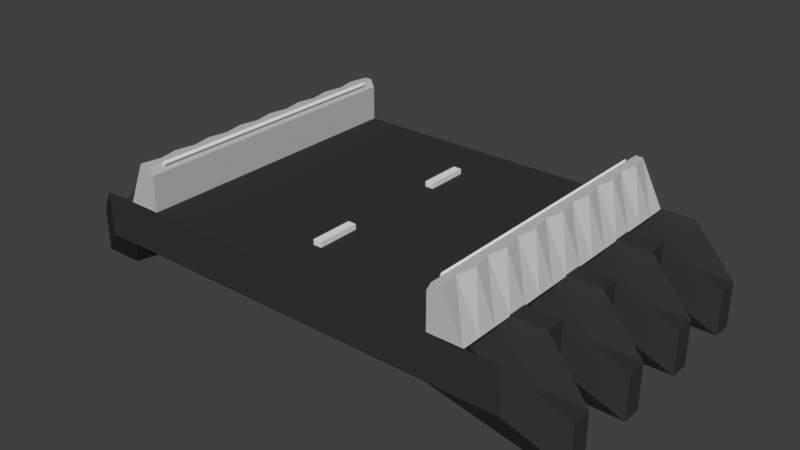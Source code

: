# Source: SimpleStreetB4.blend  (saved by Blender 2.79.0; exported with 4.5.12 LTS)
import bpy
from mathutils import Matrix  # noqa: F401  (used for matrix-valued properties, if any)

bpy.ops.wm.read_factory_settings(use_empty=True)
scene = bpy.context.scene
scene.name = 'Scene'

# ---- collections
col_collection_1 = bpy.data.collections.new('Collection 1'); scene.collection.children.link(col_collection_1)

# ---- materials (node trees are filled in below, after node groups)
mat_material_001 = bpy.data.materials.new('Material.001')
mat_material_001.alpha_threshold = 0.0
mat_material_001.use_transparent_shadow = False
mat_material_001.diffuse_color = (0.5382, 0.5382, 0.5382, 1.0)
mat_material_001.roughness = 0.5
mat_material_001.line_color = (0.0, 0.0, 0.0, 1.0)
mat_material = bpy.data.materials.new('Material')
mat_material.alpha_threshold = 0.0
mat_material.use_transparent_shadow = False
mat_material.diffuse_color = (0.03741, 0.03741, 0.03741, 1.0)
mat_material.roughness = 0.5
mat_material.line_color = (0.0, 0.0, 0.0, 1.0)

# ---- material node trees

# ---- world
world_world = bpy.data.worlds.new('World'); scene.world = world_world
world_world.color = (0.05088, 0.05088, 0.05088)
world_world.use_sun_shadow = False
world_world.sun_shadow_jitter_overblur = 0.0
world_world.cycles.sampling_method = 'MANUAL'

# ---- meshes
me_plane_005 = bpy.data.meshes.new('Plane.005')
me_plane_005.from_pydata([(-0.05315, -2.79, 0.3728), (0.06347, -2.79, 0.3728), (-0.05315, -2.79, 0.2768), (0.06347, -2.79, 0.2768), (-0.05315, -3.381, 0.3728), (0.06347, -3.381, 0.3728), (-0.05315, -3.381, 0.2768), (0.06347, -3.381, 0.2768), (-0.05315, -2.829, 0.3728), (-0.05315, -2.869, 0.3728), (-0.05315, -2.908, 0.3728), (-0.05315, -2.947, 0.3728), (-0.05315, -2.987, 0.3728), (-0.05315, -3.026, 0.3728), (-0.05315, -3.066, 0.3728), (-0.05315, -3.105, 0.3728), (-0.05315, -3.144, 0.3728), (-0.05315, -3.184, 0.3728), (-0.05315, -3.223, 0.3728), (-0.05315, -3.263, 0.3728), (-0.05315, -3.302, 0.3728), (-0.05315, -3.341, 0.3728), (-0.05315, -3.341, 0.2768), (-0.05315, -3.302, 0.2768), (-0.05315, -3.263, 0.2768), (-0.05315, -3.223, 0.2768), (-0.05315, -3.184, 0.2768), (-0.05315, -3.144, 0.2768), (-0.05315, -3.105, 0.2768), (-0.05315, -3.066, 0.2768), (-0.05315, -3.026, 0.2768), (-0.05315, -2.987, 0.2768), (-0.05315, -2.947, 0.2768), (-0.05315, -2.908, 0.2768), (-0.05315, -2.869, 0.2768), (-0.05315, -2.829, 0.2768), (0.06347, -3.341, 0.2768), (0.06347, -3.302, 0.2768), (0.06347, -3.263, 0.2768), (0.06347, -3.223, 0.2768), (0.06347, -3.184, 0.2768), (0.06347, -3.144, 0.2768), (0.06347, -3.105, 0.2768), (0.06347, -3.066, 0.2768), (0.06347, -3.026, 0.2768), (0.06347, -2.987, 0.2768), (0.06347, -2.947, 0.2768), (0.06347, -2.908, 0.2768), (0.06347, -2.869, 0.2768), (0.06347, -2.829, 0.2768), (0.06347, -2.829, 0.3728), (0.06347, -2.869, 0.3728), (0.06347, -2.908, 0.3728), (0.06347, -2.947, 0.3728), (0.06347, -2.987, 0.3728), (0.06347, -3.026, 0.3728), (0.06347, -3.066, 0.3728), (0.06347, -3.105, 0.3728), (0.06347, -3.144, 0.3728), (0.06347, -3.184, 0.3728), (0.06347, -3.223, 0.3728), (0.06347, -3.263, 0.3728), (0.06347, -3.302, 0.3728), (0.06347, -3.341, 0.3728), (-0.05315, -0.75, 0.3728), (0.06347, -0.75, 0.3728), (-0.05315, -0.75, 0.2768), (0.06347, -0.75, 0.2768), (-0.05315, -1.341, 0.3728), (0.06347, -1.341, 0.3728), (-0.05315, -1.341, 0.2768), (0.06347, -1.341, 0.2768), (-0.05315, -0.7894, 0.3728), (-0.05315, -0.8288, 0.3728), (-0.05315, -0.8682, 0.3728), (-0.05315, -0.9076, 0.3728), (-0.05315, -0.947, 0.3728), (-0.05315, -0.9864, 0.3728), (-0.05315, -1.026, 0.3728), (-0.05315, -1.065, 0.3728), (-0.05315, -1.105, 0.3728), (-0.05315, -1.144, 0.3728), (-0.05315, -1.183, 0.3728), (-0.05315, -1.223, 0.3728), (-0.05315, -1.262, 0.3728), (-0.05315, -1.302, 0.3728), (-0.05315, -1.302, 0.2768), (-0.05315, -1.262, 0.2768), (-0.05315, -1.223, 0.2768), (-0.05315, -1.183, 0.2768), (-0.05315, -1.144, 0.2768), (-0.05315, -1.105, 0.2768), (-0.05315, -1.065, 0.2768), (-0.05315, -1.026, 0.2768), (-0.05315, -0.9864, 0.2768), (-0.05315, -0.947, 0.2768), (-0.05315, -0.9076, 0.2768), (-0.05315, -0.8682, 0.2768), (-0.05315, -0.8288, 0.2768), (-0.05315, -0.7894, 0.2768), (0.06347, -1.302, 0.2768), (0.06347, -1.262, 0.2768), (0.06347, -1.223, 0.2768), (0.06347, -1.183, 0.2768), (0.06347, -1.144, 0.2768), (0.06347, -1.105, 0.2768), (0.06347, -1.065, 0.2768), (0.06347, -1.026, 0.2768), (0.06347, -0.9864, 0.2768), (0.06347, -0.947, 0.2768), (0.06347, -0.9076, 0.2768), (0.06347, -0.8682, 0.2768), (0.06347, -0.8288, 0.2768), (0.06347, -0.7894, 0.2768), (0.06347, -0.7894, 0.3728), (0.06347, -0.8288, 0.3728), (0.06347, -0.8682, 0.3728), (0.06347, -0.9076, 0.3728), (0.06347, -0.947, 0.3728), (0.06347, -0.9864, 0.3728), (0.06347, -1.026, 0.3728), (0.06347, -1.065, 0.3728), (0.06347, -1.105, 0.3728), (0.06347, -1.144, 0.3728), (0.06347, -1.183, 0.3728), (0.06347, -1.223, 0.3728), (0.06347, -1.262, 0.3728), (0.06347, -1.302, 0.3728)], [], [(0, 1, 3, 2), (4, 6, 7, 5), (22, 6, 4, 21), (36, 7, 6, 22), (21, 4, 5, 63), (63, 5, 7, 36), (1, 50, 49, 3), (50, 51, 48, 49), (51, 52, 47, 48), (52, 53, 46, 47), (53, 54, 45, 46), (54, 55, 44, 45), (55, 56, 43, 44), (56, 57, 42, 43), (57, 58, 41, 42), (58, 59, 40, 41), (59, 60, 39, 40), (60, 61, 38, 39), (61, 62, 37, 38), (62, 63, 36, 37), (0, 8, 50, 1), (8, 9, 51, 50), (9, 10, 52, 51), (10, 11, 53, 52), (11, 12, 54, 53), (12, 13, 55, 54), (13, 14, 56, 55), (14, 15, 57, 56), (15, 16, 58, 57), (16, 17, 59, 58), (17, 18, 60, 59), (18, 19, 61, 60), (19, 20, 62, 61), (20, 21, 63, 62), (3, 49, 35, 2), (49, 48, 34, 35), (48, 47, 33, 34), (47, 46, 32, 33), (46, 45, 31, 32), (45, 44, 30, 31), (44, 43, 29, 30), (43, 42, 28, 29), (42, 41, 27, 28), (41, 40, 26, 27), (40, 39, 25, 26), (39, 38, 24, 25), (38, 37, 23, 24), (37, 36, 22, 23), (2, 35, 8, 0), (35, 34, 9, 8), (34, 33, 10, 9), (33, 32, 11, 10), (32, 31, 12, 11), (31, 30, 13, 12), (30, 29, 14, 13), (29, 28, 15, 14), (28, 27, 16, 15), (27, 26, 17, 16), (26, 25, 18, 17), (25, 24, 19, 18), (24, 23, 20, 19), (23, 22, 21, 20), (64, 65, 67, 66), (68, 70, 71, 69), (86, 70, 68, 85), (100, 71, 70, 86), (85, 68, 69, 127), (127, 69, 71, 100), (65, 114, 113, 67), (114, 115, 112, 113), (115, 116, 111, 112), (116, 117, 110, 111), (117, 118, 109, 110), (118, 119, 108, 109), (119, 120, 107, 108), (120, 121, 106, 107), (121, 122, 105, 106), (122, 123, 104, 105), (123, 124, 103, 104), (124, 125, 102, 103), (125, 126, 101, 102), (126, 127, 100, 101), (64, 72, 114, 65), (72, 73, 115, 114), (73, 74, 116, 115), (74, 75, 117, 116), (75, 76, 118, 117), (76, 77, 119, 118), (77, 78, 120, 119), (78, 79, 121, 120), (79, 80, 122, 121), (80, 81, 123, 122), (81, 82, 124, 123), (82, 83, 125, 124), (83, 84, 126, 125), (84, 85, 127, 126), (67, 113, 99, 66), (113, 112, 98, 99), (112, 111, 97, 98), (111, 110, 96, 97), (110, 109, 95, 96), (109, 108, 94, 95), (108, 107, 93, 94), (107, 106, 92, 93), (106, 105, 91, 92), (105, 104, 90, 91), (104, 103, 89, 90), (103, 102, 88, 89), (102, 101, 87, 88), (101, 100, 86, 87), (66, 99, 72, 64), (99, 98, 73, 72), (98, 97, 74, 73), (97, 96, 75, 74), (96, 95, 76, 75), (95, 94, 77, 76), (94, 93, 78, 77), (93, 92, 79, 78), (92, 91, 80, 79), (91, 90, 81, 80), (90, 89, 82, 81), (89, 88, 83, 82), (88, 87, 84, 83), (87, 86, 85, 84)])
me_plane_005.use_remesh_preserve_volume = False
me_plane_005.use_remesh_preserve_attributes = False
me_plane_005.use_mirror_vertex_groups = False
me_plane_005.update()
me_plane_003 = bpy.data.meshes.new('Plane.003')
me_plane_003.from_pydata([(2.222, -0.1986, 0.6514), (2.204, -0.1986, 0.6142), (2.1, -0.1986, 0.9004), (2.082, -0.1986, 0.8632), (2.1, -3.799, 0.9004), (2.222, -3.799, 0.6514), (2.204, -3.799, 0.6142), (2.082, -3.799, 0.8632), (-2.098, -0.1986, 0.9046), (-2.079, -0.1986, 0.8674), (-2.22, -0.1986, 0.6557), (-2.201, -0.1986, 0.6184), (-2.22, -3.799, 0.6557), (-2.098, -3.799, 0.9046), (-2.079, -3.799, 0.8674), (-2.201, -3.799, 0.6184), (-2.098, -0.4386, 0.9046), (-2.098, -0.6786, 0.9046), (-2.098, -0.9186, 0.9046), (-2.098, -1.159, 0.9046), (-2.098, -1.399, 0.9046), (-2.098, -1.639, 0.9046), (-2.098, -1.879, 0.9046), (-2.098, -2.119, 0.9046), (-2.098, -2.359, 0.9046), (-2.098, -2.599, 0.9046), (-2.098, -2.839, 0.9046), (-2.098, -3.079, 0.9046), (-2.098, -3.319, 0.9046), (-2.098, -3.559, 0.9046), (-2.22, -3.559, 0.6557), (-2.22, -3.319, 0.6557), (-2.22, -3.079, 0.6557), (-2.22, -2.839, 0.6557), (-2.22, -2.599, 0.6557), (-2.22, -2.359, 0.6557), (-2.22, -2.119, 0.6557), (-2.22, -1.879, 0.6557), (-2.22, -1.639, 0.6557), (-2.22, -1.399, 0.6557), (-2.22, -1.159, 0.6557), (-2.22, -0.9186, 0.6557), (-2.22, -0.6786, 0.6557), (-2.22, -0.4386, 0.6557), (-2.201, -3.559, 0.6184), (-2.201, -3.319, 0.6184), (-2.201, -3.079, 0.6184), (-2.201, -2.839, 0.6184), (-2.201, -2.599, 0.6184), (-2.201, -2.359, 0.6184), (-2.201, -2.119, 0.6184), (-2.201, -1.879, 0.6184), (-2.201, -1.639, 0.6184), (-2.201, -1.399, 0.6184), (-2.201, -1.159, 0.6184), (-2.201, -0.9186, 0.6184), (-2.201, -0.6786, 0.6184), (-2.201, -0.4386, 0.6184), (-2.079, -0.4386, 0.8674), (-2.079, -0.6786, 0.8674), (-2.079, -0.9186, 0.8674), (-2.079, -1.159, 0.8674), (-2.079, -1.399, 0.8674), (-2.079, -1.639, 0.8674), (-2.079, -1.879, 0.8674), (-2.079, -2.119, 0.8674), (-2.079, -2.359, 0.8674), (-2.079, -2.599, 0.8674), (-2.079, -2.839, 0.8674), (-2.079, -3.079, 0.8674), (-2.079, -3.319, 0.8674), (-2.079, -3.559, 0.8674), (2.222, -0.4386, 0.6514), (2.222, -0.6786, 0.6514), (2.222, -0.9186, 0.6514), (2.222, -1.159, 0.6514), (2.222, -1.399, 0.6514), (2.222, -1.639, 0.6514), (2.222, -1.879, 0.6514), (2.222, -2.119, 0.6514), (2.222, -2.359, 0.6514), (2.222, -2.599, 0.6514), (2.222, -2.839, 0.6514), (2.222, -3.079, 0.6514), (2.222, -3.319, 0.6514), (2.222, -3.559, 0.6514), (2.1, -3.559, 0.9004), (2.1, -3.319, 0.9004), (2.1, -3.079, 0.9004), (2.1, -2.839, 0.9004), (2.1, -2.599, 0.9004), (2.1, -2.359, 0.9004), (2.1, -2.119, 0.9004), (2.1, -1.879, 0.9004), (2.1, -1.639, 0.9004), (2.1, -1.399, 0.9004), (2.1, -1.159, 0.9004), (2.1, -0.9186, 0.9004), (2.1, -0.6786, 0.9004), (2.1, -0.4386, 0.9004), (2.082, -3.559, 0.8632), (2.082, -3.319, 0.8632), (2.082, -3.079, 0.8632), (2.082, -2.839, 0.8632), (2.082, -2.599, 0.8632), (2.082, -2.359, 0.8632), (2.082, -2.119, 0.8632), (2.082, -1.879, 0.8632), (2.082, -1.639, 0.8632), (2.082, -1.399, 0.8632), (2.082, -1.159, 0.8632), (2.082, -0.9186, 0.8632), (2.082, -0.6786, 0.8632), (2.082, -0.4386, 0.8632), (2.204, -0.4386, 0.6142), (2.204, -0.6786, 0.6142), (2.204, -0.9186, 0.6142), (2.204, -1.159, 0.6142), (2.204, -1.399, 0.6142), (2.204, -1.639, 0.6142), (2.204, -1.879, 0.6142), (2.204, -2.119, 0.6142), (2.204, -2.359, 0.6142), (2.204, -2.599, 0.6142), (2.204, -2.839, 0.6142), (2.204, -3.079, 0.6142), (2.204, -3.319, 0.6142), (2.204, -3.559, 0.6142)], [], [(0, 1, 3, 2), (5, 4, 7, 6), (86, 4, 5, 85), (100, 7, 4, 86), (85, 5, 6, 127), (127, 6, 7, 100), (8, 9, 11, 10), (13, 12, 15, 14), (30, 12, 13, 29), (44, 15, 12, 30), (29, 13, 14, 71), (71, 14, 15, 44), (9, 58, 57, 11), (58, 59, 56, 57), (59, 60, 55, 56), (60, 61, 54, 55), (61, 62, 53, 54), (62, 63, 52, 53), (63, 64, 51, 52), (64, 65, 50, 51), (65, 66, 49, 50), (66, 67, 48, 49), (67, 68, 47, 48), (68, 69, 46, 47), (69, 70, 45, 46), (70, 71, 44, 45), (8, 16, 58, 9), (16, 17, 59, 58), (17, 18, 60, 59), (18, 19, 61, 60), (19, 20, 62, 61), (20, 21, 63, 62), (21, 22, 64, 63), (22, 23, 65, 64), (23, 24, 66, 65), (24, 25, 67, 66), (25, 26, 68, 67), (26, 27, 69, 68), (27, 28, 70, 69), (28, 29, 71, 70), (11, 57, 43, 10), (57, 56, 42, 43), (56, 55, 41, 42), (55, 54, 40, 41), (54, 53, 39, 40), (53, 52, 38, 39), (52, 51, 37, 38), (51, 50, 36, 37), (50, 49, 35, 36), (49, 48, 34, 35), (48, 47, 33, 34), (47, 46, 32, 33), (46, 45, 31, 32), (45, 44, 30, 31), (10, 43, 16, 8), (43, 42, 17, 16), (42, 41, 18, 17), (41, 40, 19, 18), (40, 39, 20, 19), (39, 38, 21, 20), (38, 37, 22, 21), (37, 36, 23, 22), (36, 35, 24, 23), (35, 34, 25, 24), (34, 33, 26, 25), (33, 32, 27, 26), (32, 31, 28, 27), (31, 30, 29, 28), (1, 114, 113, 3), (114, 115, 112, 113), (115, 116, 111, 112), (116, 117, 110, 111), (117, 118, 109, 110), (118, 119, 108, 109), (119, 120, 107, 108), (120, 121, 106, 107), (121, 122, 105, 106), (122, 123, 104, 105), (123, 124, 103, 104), (124, 125, 102, 103), (125, 126, 101, 102), (126, 127, 100, 101), (0, 72, 114, 1), (72, 73, 115, 114), (73, 74, 116, 115), (74, 75, 117, 116), (75, 76, 118, 117), (76, 77, 119, 118), (77, 78, 120, 119), (78, 79, 121, 120), (79, 80, 122, 121), (80, 81, 123, 122), (81, 82, 124, 123), (82, 83, 125, 124), (83, 84, 126, 125), (84, 85, 127, 126), (3, 113, 99, 2), (113, 112, 98, 99), (112, 111, 97, 98), (111, 110, 96, 97), (110, 109, 95, 96), (109, 108, 94, 95), (108, 107, 93, 94), (107, 106, 92, 93), (106, 105, 91, 92), (105, 104, 90, 91), (104, 103, 89, 90), (103, 102, 88, 89), (102, 101, 87, 88), (101, 100, 86, 87), (2, 99, 72, 0), (99, 98, 73, 72), (98, 97, 74, 73), (97, 96, 75, 74), (96, 95, 76, 75), (95, 94, 77, 76), (94, 93, 78, 77), (93, 92, 79, 78), (92, 91, 80, 79), (91, 90, 81, 80), (90, 89, 82, 81), (89, 88, 83, 82), (88, 87, 84, 83), (87, 86, 85, 84)])
me_plane_003.use_remesh_preserve_volume = False
me_plane_003.use_remesh_preserve_attributes = False
me_plane_003.use_mirror_vertex_groups = False
me_plane_003.update()
me_cube_001 = bpy.data.meshes.new('Cube.001')
me_cube_001.from_pydata([(2.538, -9.537e-07, 0.288), (2.077, -9.537e-07, 0.288), (-2.077, -2.384e-07, 0.288), (-2.538, 0.0, 0.288), (2.538, -4.0, 0.288), (2.077, -4.0, 0.288), (-2.077, -4.0, 0.288), (-2.538, -4.0, 0.288), (2.23, -9.537e-07, 0.888), (-2.23, 0.0, 0.888), (2.287, -4.0, 0.888), (-2.282, -4.0, 0.888), (2.538, -0.8, 0.288), (2.538, -1.6, 0.288), (2.538, -2.4, 0.288), (2.538, -3.2, 0.288), (2.077, -0.8, 0.288), (2.077, -1.6, 0.288), (2.077, -2.4, 0.288), (2.077, -3.2, 0.288), (2.287, -0.8, 0.888), (2.23, -1.6, 0.888), (2.287, -2.4, 0.888), (2.23, -3.2, 0.888), (-2.077, -0.8, 0.288), (-2.077, -1.6, 0.288), (-2.077, -2.4, 0.288), (-2.077, -3.2, 0.288), (-2.538, -0.8, 0.288), (-2.538, -1.6, 0.288), (-2.538, -2.4, 0.288), (-2.538, -3.2, 0.288), (-2.282, -0.8, 0.888), (-2.23, -1.6, 0.888), (-2.282, -2.4, 0.888), (-2.23, -3.2, 0.888), (2.538, -3.467, 0.288), (2.538, -3.733, 0.288), (2.077, -3.467, 0.288), (2.077, -3.733, 0.288), (2.287, -3.467, 0.888), (2.23, -3.733, 0.888), (2.538, -2.667, 0.288), (2.538, -2.933, 0.288), (2.077, -2.667, 0.288), (2.077, -2.933, 0.288), (2.23, -2.667, 0.888), (2.287, -2.933, 0.888), (2.538, -1.867, 0.288), (2.538, -2.133, 0.288), (2.077, -1.867, 0.288), (2.077, -2.133, 0.288), (2.287, -1.867, 0.888), (2.23, -2.133, 0.888), (2.538, -1.067, 0.288), (2.538, -1.333, 0.288), (2.077, -1.067, 0.288), (2.077, -1.333, 0.288), (2.23, -1.067, 0.888), (2.287, -1.333, 0.888), (2.538, -0.2667, 0.288), (2.538, -0.5333, 0.288), (2.077, -0.2667, 0.288), (2.077, -0.5333, 0.288), (2.287, -0.2667, 0.888), (2.23, -0.5333, 0.888), (-2.077, -3.467, 0.288), (-2.077, -3.733, 0.288), (-2.538, -3.467, 0.288), (-2.538, -3.733, 0.288), (-2.282, -3.467, 0.888), (-2.23, -3.733, 0.888), (-2.077, -2.667, 0.288), (-2.077, -2.933, 0.288), (-2.538, -2.667, 0.288), (-2.538, -2.933, 0.288), (-2.23, -2.667, 0.888), (-2.282, -2.933, 0.888), (-2.077, -1.867, 0.288), (-2.077, -2.133, 0.288), (-2.538, -1.867, 0.288), (-2.538, -2.133, 0.288), (-2.282, -1.867, 0.888), (-2.23, -2.133, 0.888), (-2.077, -1.067, 0.288), (-2.077, -1.333, 0.288), (-2.538, -1.067, 0.288), (-2.538, -1.333, 0.288), (-2.23, -1.067, 0.888), (-2.282, -1.333, 0.888), (-2.077, -0.2667, 0.288), (-2.077, -0.5333, 0.288), (-2.538, -0.2667, 0.288), (-2.538, -0.5333, 0.288), (-2.282, -0.2667, 0.888), (-2.23, -0.5333, 0.888), (2.077, -9.537e-07, 0.7842), (2.129, -9.537e-07, 0.888), (-2.129, -1.573e-07, 0.888), (-2.077, -2.384e-07, 0.7842), (2.129, -4.0, 0.888), (2.077, -4.0, 0.7842), (-2.077, -4.0, 0.7842), (-2.129, -4.0, 0.888), (2.077, -0.8, 0.7842), (2.129, -0.8, 0.888), (2.077, -1.6, 0.7842), (2.129, -1.6, 0.888), (2.077, -2.4, 0.7842), (2.129, -2.4, 0.888), (2.077, -3.2, 0.7842), (2.129, -3.2, 0.888), (-2.129, -0.8, 0.888), (-2.077, -0.8, 0.7842), (-2.129, -1.6, 0.888), (-2.077, -1.6, 0.7842), (-2.129, -2.4, 0.888), (-2.077, -2.4, 0.7842), (-2.129, -3.2, 0.888), (-2.077, -3.2, 0.7842), (2.077, -3.467, 0.7842), (2.129, -3.467, 0.888), (2.129, -3.733, 0.888), (2.077, -3.733, 0.7842), (2.077, -2.667, 0.7842), (2.129, -2.667, 0.888), (2.129, -2.933, 0.888), (2.077, -2.933, 0.7842), (2.077, -1.867, 0.7842), (2.129, -1.867, 0.888), (2.129, -2.133, 0.888), (2.077, -2.133, 0.7842), (2.077, -1.067, 0.7842), (2.129, -1.067, 0.888), (2.129, -1.333, 0.888), (2.077, -1.333, 0.7842), (2.077, -0.2667, 0.7842), (2.129, -0.2667, 0.888), (2.129, -0.5333, 0.888), (2.077, -0.5333, 0.7842), (-2.129, -3.467, 0.888), (-2.077, -3.467, 0.7842), (-2.077, -3.733, 0.7842), (-2.129, -3.733, 0.888), (-2.129, -2.667, 0.888), (-2.077, -2.667, 0.7842), (-2.077, -2.933, 0.7842), (-2.129, -2.933, 0.888), (-2.129, -1.867, 0.888), (-2.077, -1.867, 0.7842), (-2.077, -2.133, 0.7842), (-2.129, -2.133, 0.888), (-2.129, -1.067, 0.888), (-2.077, -1.067, 0.7842), (-2.077, -1.333, 0.7842), (-2.129, -1.333, 0.888), (-2.129, -0.2667, 0.888), (-2.077, -0.2667, 0.7842), (-2.077, -0.5333, 0.7842), (-2.129, -0.5333, 0.888)], [], [(60, 0, 8, 64), (69, 7, 11, 71), (39, 5, 101, 123), (6, 67, 142, 102), (41, 122, 100, 10), (90, 2, 99, 157), (7, 6, 102, 103, 11), (5, 4, 10, 100, 101), (1, 62, 136, 96), (143, 71, 11, 103), (16, 56, 132, 104), (17, 50, 128, 106), (18, 44, 124, 108), (19, 38, 120, 110), (20, 105, 133, 58), (21, 107, 129, 52), (22, 109, 125, 46), (23, 111, 121, 40), (36, 15, 23, 40), (42, 14, 22, 46), (48, 13, 21, 52), (54, 12, 20, 58), (147, 77, 35, 118), (151, 83, 34, 116), (155, 89, 33, 114), (159, 95, 32, 112), (25, 85, 154, 115), (26, 79, 150, 117), (27, 73, 146, 119), (40, 121, 122, 41), (93, 28, 32, 95), (87, 29, 33, 89), (81, 30, 34, 83), (75, 31, 35, 77), (4, 37, 41, 10), (37, 36, 40, 41), (24, 91, 158, 113), (44, 45, 127, 124), (45, 19, 110, 127), (38, 39, 123, 120), (15, 43, 47, 23), (43, 42, 46, 47), (51, 18, 108, 131), (50, 51, 131, 128), (47, 126, 111, 23), (46, 125, 126, 47), (14, 49, 53, 22), (49, 48, 52, 53), (57, 17, 106, 135), (56, 57, 135, 132), (53, 130, 109, 22), (52, 129, 130, 53), (13, 55, 59, 21), (55, 54, 58, 59), (63, 16, 104, 139), (62, 63, 139, 136), (59, 134, 107, 21), (58, 133, 134, 59), (0, 1, 96, 97, 8), (140, 70, 71, 143), (98, 9, 94, 156), (64, 137, 138, 65), (12, 61, 65, 20), (61, 60, 64, 65), (65, 138, 105, 20), (73, 72, 145, 146), (66, 27, 119, 141), (67, 66, 141, 142), (31, 68, 70, 35), (68, 69, 71, 70), (30, 74, 76, 34), (74, 75, 77, 76), (72, 26, 117, 145), (79, 78, 149, 150), (118, 35, 70, 140), (144, 76, 77, 147), (29, 80, 82, 33), (80, 81, 83, 82), (78, 25, 115, 149), (85, 84, 153, 154), (116, 34, 76, 144), (148, 82, 83, 151), (28, 86, 88, 32), (86, 87, 89, 88), (84, 24, 113, 153), (91, 90, 157, 158), (114, 33, 82, 148), (152, 88, 89, 155), (3, 92, 94, 9), (92, 93, 95, 94), (2, 3, 9, 98, 99), (112, 32, 88, 152), (156, 94, 95, 159), (123, 101, 100, 122), (143, 103, 102, 142), (139, 104, 105, 138), (135, 106, 107, 134), (131, 108, 109, 130), (127, 110, 111, 126), (159, 112, 113, 158), (155, 114, 115, 154), (151, 116, 117, 150), (147, 118, 119, 146), (110, 120, 121, 111), (120, 123, 122, 121), (108, 124, 125, 109), (124, 127, 126, 125), (106, 128, 129, 107), (128, 131, 130, 129), (104, 132, 133, 105), (132, 135, 134, 133), (96, 136, 137, 97), (136, 139, 138, 137), (118, 140, 141, 119), (140, 143, 142, 141), (116, 144, 145, 117), (144, 147, 146, 145), (114, 148, 149, 115), (148, 151, 150, 149), (112, 152, 153, 113), (152, 155, 154, 153), (98, 156, 157, 99), (156, 159, 158, 157), (8, 97, 137, 64)])
me_cube_001.materials.append(mat_material_001)
me_cube_001.use_remesh_preserve_volume = False
me_cube_001.use_remesh_preserve_attributes = False
me_cube_001.use_mirror_vertex_groups = False
me_cube_001.update()
me_cube_002 = bpy.data.meshes.new('Cube.002')
me_cube_002.from_pydata([(3.0, 0.0, -0.3), (3.0, -4.0, -0.3), (-3.0, -4.0, -0.3), (-3.0, 9.537e-07, -0.3), (3.0, -9.537e-07, 0.3), (3.0, -4.0, 0.3), (-3.0, -4.0, 0.3), (-3.0, 0.0, 0.3), (2.538, 0.0, -0.3), (2.077, 0.0, -0.3), (-2.077, 4.768e-07, -0.3), (-2.538, 9.537e-07, -0.3), (2.538, -4.0, -0.3), (2.077, -4.0, -0.3), (-2.077, -4.0, -0.3), (-2.538, -4.0, -0.3), (2.538, -9.537e-07, 0.3), (2.077, -9.537e-07, 0.3), (-2.077, -2.384e-07, 0.3), (-2.538, 0.0, 0.3), (2.538, -4.0, 0.3), (2.077, -4.0, 0.3), (-2.077, -4.0, 0.3), (-2.538, -4.0, 0.3), (3.0, -0.8, -0.3), (3.677, -1.6, -0.8), (3.677, -2.4, -0.8), (3.0, -3.2, -0.3), (-3.0, -3.2, -0.3), (-3.523, -2.4, -0.8), (-3.523, -1.6, -0.8), (-3.0, -0.8, -0.3), (3.0, -0.8, 0.3), (3.677, -1.6, -0.2), (3.677, -2.4, -0.2), (3.0, -3.2, 0.3), (-3.0, -3.2, 0.3), (-3.523, -2.4, -0.2), (-3.523, -1.6, -0.2), (-3.0, -0.8, 0.3), (2.538, -0.8, 0.3), (3.123, -1.6, -0.2), (3.123, -2.4, -0.2), (2.538, -3.2, 0.3), (2.077, -0.8, 0.3), (2.077, -1.6, 0.3), (2.077, -2.4, 0.3), (2.077, -3.2, 0.3), (-2.077, -0.8, 0.3), (-2.077, -1.6, 0.3), (-2.077, -2.4, 0.3), (-2.077, -3.2, 0.3), (-2.538, -0.8, 0.3), (-2.97, -1.6, -0.2), (-2.97, -2.4, -0.2), (-2.538, -3.2, 0.3), (2.538, -3.2, -0.3), (3.123, -2.4, -0.8), (3.123, -1.6, -0.8), (2.538, -0.8, -0.3), (2.077, -3.2, -0.3), (2.077, -2.4, -0.3), (2.077, -1.6, -0.3), (2.077, -0.8, -0.3), (-2.077, -3.2, -0.3), (-2.077, -2.4, -0.3), (-2.077, -1.6, -0.3), (-2.077, -0.8, -0.3), (-2.538, -3.2, -0.3), (-2.97, -2.4, -0.8), (-2.97, -1.6, -0.8), (-2.538, -0.8, -0.3), (3.677, -3.467, -0.8), (3.677, -3.733, -0.8), (3.677, -3.467, -0.2), (3.677, -3.733, -0.2), (3.123, -3.467, -0.2), (3.123, -3.733, -0.2), (2.077, -3.467, 0.3), (2.077, -3.733, 0.3), (-2.077, -3.467, 0.3), (-2.077, -3.733, 0.3), (-2.97, -3.467, -0.2), (-2.97, -3.733, -0.2), (-3.523, -3.733, -0.8), (-3.523, -3.467, -0.8), (-3.523, -3.733, -0.2), (-3.523, -3.467, -0.2), (3.123, -3.733, -0.8), (3.123, -3.467, -0.8), (2.077, -3.733, -0.3), (2.077, -3.467, -0.3), (-2.077, -3.733, -0.3), (-2.077, -3.467, -0.3), (-2.97, -3.733, -0.8), (-2.97, -3.467, -0.8), (3.677, -2.667, -0.8), (3.0, -2.933, -0.3), (-3.0, -2.933, -0.3), (-3.523, -2.667, -0.8), (3.677, -2.667, -0.2), (3.0, -2.933, 0.3), (-3.0, -2.933, 0.3), (-3.523, -2.667, -0.2), (3.123, -2.667, -0.2), (2.538, -2.933, 0.3), (2.077, -2.667, 0.3), (2.077, -2.933, 0.3), (-2.077, -2.667, 0.3), (-2.077, -2.933, 0.3), (-2.97, -2.667, -0.2), (-2.538, -2.933, 0.3), (2.538, -2.933, -0.3), (3.123, -2.667, -0.8), (2.077, -2.933, -0.3), (2.077, -2.667, -0.3), (-2.077, -2.933, -0.3), (-2.077, -2.667, -0.3), (-2.538, -2.933, -0.3), (-2.97, -2.667, -0.8), (3.0, -1.867, -0.3), (3.0, -2.133, -0.3), (-3.0, -2.133, -0.3), (-3.0, -1.867, -0.3), (3.0, -1.867, 0.3), (3.0, -2.133, 0.3), (-3.0, -2.133, 0.3), (-3.0, -1.867, 0.3), (2.538, -1.867, 0.3), (2.538, -2.133, 0.3), (2.077, -1.867, 0.3), (2.077, -2.133, 0.3), (-2.077, -1.867, 0.3), (-2.077, -2.133, 0.3), (-2.538, -1.867, 0.3), (-2.538, -2.133, 0.3), (2.538, -2.133, -0.3), (2.538, -1.867, -0.3), (2.077, -2.133, -0.3), (2.077, -1.867, -0.3), (-2.077, -2.133, -0.3), (-2.077, -1.867, -0.3), (-2.538, -2.133, -0.3), (-2.538, -1.867, -0.3), (3.0, -1.067, -0.3), (3.677, -1.333, -0.8), (-3.523, -1.333, -0.8), (-3.0, -1.067, -0.3), (3.0, -1.067, 0.3), (3.677, -1.333, -0.2), (-3.523, -1.333, -0.2), (-3.0, -1.067, 0.3), (2.538, -1.067, 0.3), (3.123, -1.333, -0.2), (2.077, -1.067, 0.3), (2.077, -1.333, 0.3), (-2.077, -1.067, 0.3), (-2.077, -1.333, 0.3), (-2.538, -1.067, 0.3), (-2.97, -1.333, -0.2), (3.123, -1.333, -0.8), (2.538, -1.067, -0.3), (2.077, -1.333, -0.3), (2.077, -1.067, -0.3), (-2.077, -1.333, -0.3), (-2.077, -1.067, -0.3), (-2.97, -1.333, -0.8), (-2.538, -1.067, -0.3), (-3.523, -0.5333, -0.8), (-3.523, -0.2667, -0.8), (-3.523, -0.5333, -0.2), (-3.523, -0.2667, -0.2), (3.123, -0.5333, -0.8), (3.123, -0.2667, -0.8), (2.077, -0.5333, -0.3), (2.077, -0.2667, -0.3), (-2.077, -0.5333, -0.3), (-2.077, -0.2667, -0.3), (-2.97, -0.5333, -0.8), (-2.97, -0.2667, -0.8), (3.677, -0.2667, -0.8), (3.677, -0.5333, -0.8), (3.677, -0.2667, -0.2), (3.677, -0.5333, -0.2), (3.123, -0.2667, -0.2), (3.123, -0.5333, -0.2), (2.077, -0.2667, 0.3), (2.077, -0.5333, 0.3), (-2.077, -0.2667, 0.3), (-2.077, -0.5333, 0.3), (-2.97, -0.2667, -0.2), (-2.97, -0.5333, -0.2)], [], [(94, 15, 2, 84), (83, 86, 6, 23), (73, 75, 5, 1), (169, 171, 7, 3), (4, 0, 8, 9, 10, 11, 3, 7, 19, 18, 17, 16), (1, 5, 20, 21, 22, 23, 6, 2, 15, 14, 13, 12), (75, 77, 20, 5), (79, 81, 22, 21), (73, 1, 12, 88), (88, 12, 13, 90), (90, 13, 14, 92), (92, 14, 15, 94), (79, 21, 20, 77), (83, 23, 22, 81), (191, 52, 48, 189), (159, 53, 49, 157), (135, 54, 50, 133), (111, 55, 51, 109), (187, 44, 40, 185), (155, 45, 41, 153), (131, 46, 42, 129), (107, 47, 43, 105), (176, 67, 71, 178), (164, 66, 70, 166), (140, 65, 69, 142), (116, 64, 68, 118), (174, 63, 67, 176), (162, 62, 66, 164), (138, 61, 65, 140), (114, 60, 64, 116), (172, 59, 63, 174), (160, 58, 62, 162), (136, 57, 61, 138), (112, 56, 60, 114), (181, 24, 59, 172), (145, 25, 58, 160), (121, 26, 57, 136), (97, 27, 56, 112), (187, 189, 48, 44), (155, 157, 49, 45), (131, 133, 50, 46), (107, 109, 51, 47), (183, 185, 40, 32), (149, 153, 41, 33), (125, 129, 42, 34), (101, 105, 43, 35), (85, 87, 36, 28), (99, 103, 37, 29), (123, 127, 38, 30), (147, 151, 39, 31), (181, 183, 32, 24), (145, 149, 33, 25), (121, 125, 34, 26), (97, 101, 35, 27), (191, 170, 39, 52), (159, 150, 38, 53), (135, 126, 37, 54), (111, 102, 36, 55), (178, 71, 31, 168), (166, 70, 30, 146), (142, 69, 29, 122), (118, 68, 28, 98), (2, 6, 86, 84), (84, 86, 87, 85), (55, 82, 80, 51), (82, 83, 81, 80), (47, 78, 76, 43), (78, 79, 77, 76), (64, 93, 95, 68), (93, 92, 94, 95), (60, 91, 93, 64), (91, 90, 92, 93), (56, 89, 91, 60), (89, 88, 90, 91), (27, 72, 89, 56), (72, 73, 88, 89), (47, 51, 80, 78), (78, 80, 81, 79), (35, 43, 76, 74), (74, 76, 77, 75), (27, 35, 74, 72), (72, 74, 75, 73), (55, 36, 87, 82), (82, 87, 86, 83), (68, 95, 85, 28), (95, 94, 84, 85), (69, 119, 99, 29), (119, 118, 98, 99), (54, 37, 103, 110), (110, 103, 102, 111), (26, 34, 100, 96), (96, 100, 101, 97), (28, 36, 102, 98), (98, 102, 103, 99), (34, 42, 104, 100), (100, 104, 105, 101), (46, 50, 108, 106), (106, 108, 109, 107), (26, 96, 113, 57), (96, 97, 112, 113), (57, 113, 115, 61), (113, 112, 114, 115), (61, 115, 117, 65), (115, 114, 116, 117), (65, 117, 119, 69), (117, 116, 118, 119), (46, 106, 104, 42), (106, 107, 105, 104), (54, 110, 108, 50), (110, 111, 109, 108), (70, 143, 123, 30), (143, 142, 122, 123), (53, 38, 127, 134), (134, 127, 126, 135), (25, 33, 124, 120), (120, 124, 125, 121), (29, 37, 126, 122), (122, 126, 127, 123), (33, 41, 128, 124), (124, 128, 129, 125), (45, 49, 132, 130), (130, 132, 133, 131), (25, 120, 137, 58), (120, 121, 136, 137), (58, 137, 139, 62), (137, 136, 138, 139), (62, 139, 141, 66), (139, 138, 140, 141), (66, 141, 143, 70), (141, 140, 142, 143), (45, 130, 128, 41), (130, 131, 129, 128), (53, 134, 132, 49), (134, 135, 133, 132), (71, 167, 147, 31), (167, 166, 146, 147), (52, 39, 151, 158), (158, 151, 150, 159), (24, 32, 148, 144), (144, 148, 149, 145), (30, 38, 150, 146), (146, 150, 151, 147), (32, 40, 152, 148), (148, 152, 153, 149), (44, 48, 156, 154), (154, 156, 157, 155), (24, 144, 161, 59), (144, 145, 160, 161), (59, 161, 163, 63), (161, 160, 162, 163), (63, 163, 165, 67), (163, 162, 164, 165), (67, 165, 167, 71), (165, 164, 166, 167), (44, 154, 152, 40), (154, 155, 153, 152), (52, 158, 156, 48), (158, 159, 157, 156), (11, 179, 169, 3), (179, 178, 168, 169), (19, 7, 171, 190), (190, 171, 170, 191), (0, 4, 182, 180), (180, 182, 183, 181), (4, 16, 184, 182), (182, 184, 185, 183), (17, 18, 188, 186), (186, 188, 189, 187), (0, 180, 173, 8), (180, 181, 172, 173), (8, 173, 175, 9), (173, 172, 174, 175), (9, 175, 177, 10), (175, 174, 176, 177), (10, 177, 179, 11), (177, 176, 178, 179), (17, 186, 184, 16), (186, 187, 185, 184), (19, 190, 188, 18), (190, 191, 189, 188), (31, 39, 170, 168), (168, 170, 171, 169)])
me_cube_002.materials.append(mat_material)
me_cube_002.use_remesh_preserve_volume = False
me_cube_002.use_remesh_preserve_attributes = False
me_cube_002.use_mirror_vertex_groups = False
me_cube_002.update()

# ---- objects
ob_innerledstripes = bpy.data.objects.new('InnerLedStripes', me_plane_005)
ob_outherledborder = bpy.data.objects.new('OutherLedBorder', me_plane_003)
ob_borders = bpy.data.objects.new('Borders', me_cube_001)
ob_underground = bpy.data.objects.new('Underground', me_cube_002)

# ---- transforms, parenting, visibility, modifiers, constraints
ob_innerledstripes.location = (0.0, 0.0, 0.0)
ob_innerledstripes.lineart.crease_threshold = 0.0
ob_outherledborder.location = (0.0, 0.0, 0.0)
ob_outherledborder.lineart.crease_threshold = 0.0
ob_borders.location = (0.0, 0.0, 0.0)
ob_borders.lock_rotations_4d = False
ob_borders.empty_display_type = 'ARROWS'
ob_borders.lineart.crease_threshold = 0.0
ob_underground.location = (0.0, 0.0, 0.0)
ob_underground.lock_rotations_4d = False
ob_underground.empty_display_type = 'ARROWS'
ob_underground.lineart.crease_threshold = 0.0

# ---- collection membership
col_collection_1.objects.link(ob_innerledstripes)
col_collection_1.objects.link(ob_outherledborder)
col_collection_1.objects.link(ob_borders)
col_collection_1.objects.link(ob_underground)

# ---- scene / render settings (as saved in the file)
scene.frame_start = 1; scene.frame_end = 250; scene.frame_set(1)
scene.render.engine = 'BLENDER_EEVEE_NEXT'
scene.render.resolution_percentage = 50
scene.render.dither_intensity = 0.0
scene.cycles.use_denoising = False
scene.cycles.samples = 128
scene.cycles.sampling_pattern = 'TABULATED_SOBOL'
scene.cycles.use_adaptive_sampling = False
scene.cycles.use_light_tree = False
scene.cycles.blur_glossy = 0.0
scene.cycles.sample_clamp_indirect = 0.0
scene.view_settings.view_transform = 'Standard'
bpy.context.view_layer.update()

# ---- added for rendering (the .blend has no active camera and no usable light): camera, sun
cam_auto = bpy.data.cameras.new('AutoCamera')
cam_auto.lens = 50.0
cam_auto.sensor_width = 36.0
cam_auto.clip_end = 1000.0
ob_auto_camera = bpy.data.objects.new('AutoCamera', cam_auto)
scene.collection.objects.link(ob_auto_camera)
ob_auto_camera.location = (7.85864, -11.3385, 6.27801)
ob_auto_camera.rotation_euler = (1.09748, -7.21219e-08, 0.694738)
scene.camera = ob_auto_camera
light_auto_sun = bpy.data.lights.new('AutoSun', 'SUN')
light_auto_sun.energy = 3.0
light_auto_sun.angle = 0.0523599
ob_auto_sun = bpy.data.objects.new('AutoSun', light_auto_sun)
scene.collection.objects.link(ob_auto_sun)
ob_auto_sun.rotation_euler = (0.872665, 0.174533, 0.523599)
bpy.context.view_layer.update()
